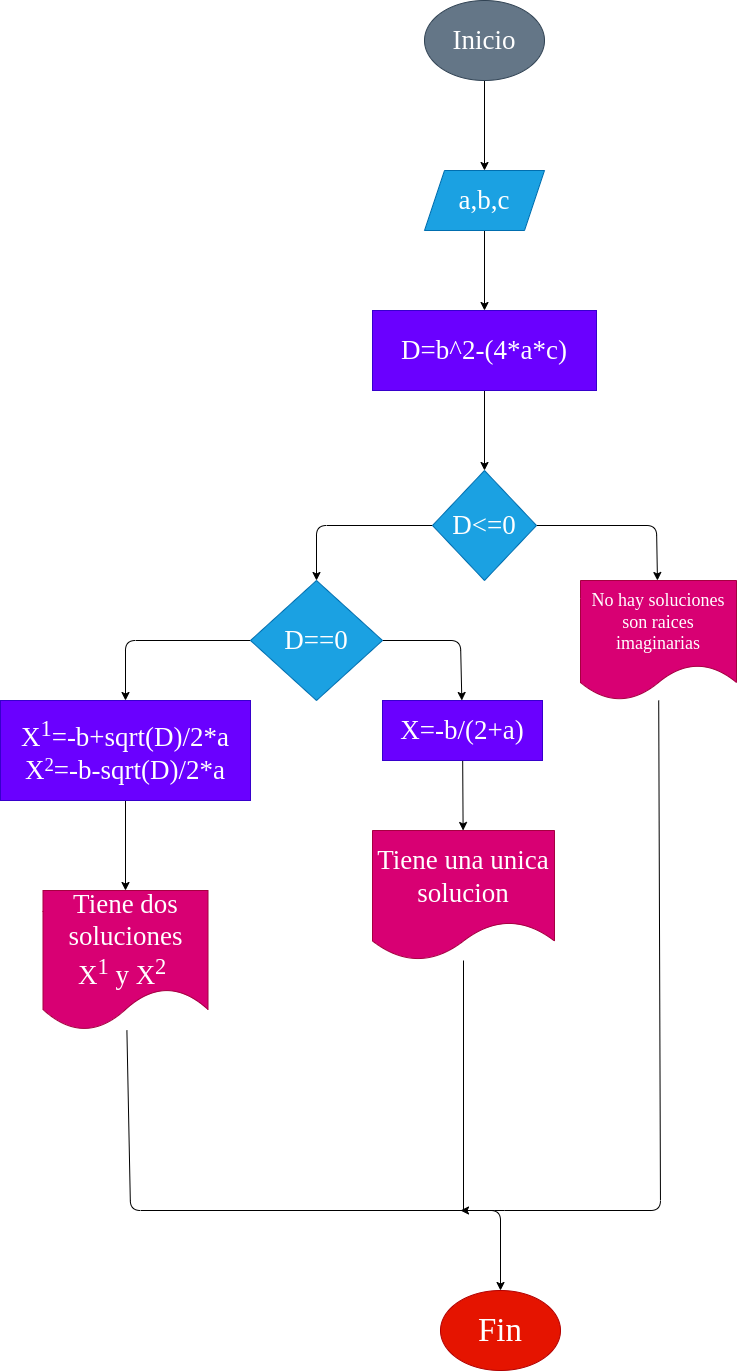

The diagram above was exported from draw.io. Its source (the exported page's mxGraphModel, read from the mxfile embedded in the PNG):
<mxGraphModel dx="1249" dy="304" grid="1" gridSize="10" guides="1" tooltips="1" connect="1" arrows="1" fold="1" page="1" pageScale="1" pageWidth="827" pageHeight="1169" math="1" shadow="0">
  <root>
    <mxCell id="0" />
    <mxCell id="1" parent="0" />
    <mxCell id="4" value="" style="edgeStyle=none;html=1;fontFamily=Comic Sans MS;fontSize=27;" parent="1" source="2" target="3" edge="1">
      <mxGeometry relative="1" as="geometry" />
    </mxCell>
    <mxCell id="2" value="Inicio" style="ellipse;whiteSpace=wrap;html=1;fillColor=#647687;fontColor=#ffffff;strokeColor=#314354;fontFamily=Comic Sans MS;fontSize=27;" parent="1" vertex="1">
      <mxGeometry x="354" y="30" width="120" height="80" as="geometry" />
    </mxCell>
    <mxCell id="6" value="" style="edgeStyle=none;html=1;fontFamily=Comic Sans MS;fontSize=27;" parent="1" source="3" target="5" edge="1">
      <mxGeometry relative="1" as="geometry" />
    </mxCell>
    <mxCell id="3" value="a,b,c" style="shape=parallelogram;perimeter=parallelogramPerimeter;whiteSpace=wrap;html=1;fixedSize=1;fontSize=27;fontFamily=Comic Sans MS;fillColor=#1ba1e2;strokeColor=#006EAF;fontColor=#ffffff;" parent="1" vertex="1">
      <mxGeometry x="354" y="200" width="120" height="60" as="geometry" />
    </mxCell>
    <mxCell id="8" value="" style="edgeStyle=none;html=1;fontFamily=Comic Sans MS;fontSize=27;" parent="1" source="5" target="7" edge="1">
      <mxGeometry relative="1" as="geometry" />
    </mxCell>
    <mxCell id="5" value="D=b^2-(4*a*c)" style="whiteSpace=wrap;html=1;fontSize=27;fontFamily=Comic Sans MS;fillColor=#6a00ff;strokeColor=#3700CC;fontColor=#ffffff;" parent="1" vertex="1">
      <mxGeometry x="302" y="340" width="224" height="80" as="geometry" />
    </mxCell>
    <mxCell id="10" value="" style="edgeStyle=none;html=1;fontFamily=Comic Sans MS;fontSize=27;" parent="1" source="7" target="9" edge="1">
      <mxGeometry relative="1" as="geometry">
        <Array as="points">
          <mxPoint x="586" y="555" />
        </Array>
      </mxGeometry>
    </mxCell>
    <mxCell id="12" value="" style="edgeStyle=none;html=1;fontFamily=Comic Sans MS;fontSize=27;" parent="1" source="7" target="11" edge="1">
      <mxGeometry relative="1" as="geometry">
        <Array as="points">
          <mxPoint x="246" y="555" />
        </Array>
      </mxGeometry>
    </mxCell>
    <mxCell id="7" value="D&amp;lt;=0" style="rhombus;whiteSpace=wrap;html=1;fontSize=27;fontFamily=Comic Sans MS;fillColor=#1ba1e2;strokeColor=#006EAF;fontColor=#ffffff;" parent="1" vertex="1">
      <mxGeometry x="362" y="500" width="104" height="110" as="geometry" />
    </mxCell>
    <mxCell id="26" style="edgeStyle=none;html=1;fontFamily=Comic Sans MS;fontSize=18;" parent="1" source="9" edge="1">
      <mxGeometry relative="1" as="geometry">
        <Array as="points">
          <mxPoint x="590" y="1240" />
          <mxPoint x="424" y="1240" />
        </Array>
        <mxPoint x="390" y="1240" as="targetPoint" />
      </mxGeometry>
    </mxCell>
    <mxCell id="9" value="No hay soluciones son raices imaginarias" style="shape=document;whiteSpace=wrap;html=1;boundedLbl=1;fontSize=18;fontFamily=Comic Sans MS;fillColor=#d80073;strokeColor=#A50040;fontColor=#ffffff;" parent="1" vertex="1">
      <mxGeometry x="510" y="610" width="156" height="120" as="geometry" />
    </mxCell>
    <mxCell id="14" value="" style="edgeStyle=none;html=1;fontFamily=Comic Sans MS;fontSize=18;" parent="1" source="11" target="13" edge="1">
      <mxGeometry relative="1" as="geometry">
        <Array as="points">
          <mxPoint x="390" y="670" />
        </Array>
      </mxGeometry>
    </mxCell>
    <mxCell id="16" value="" style="edgeStyle=none;html=1;fontFamily=Comic Sans MS;fontSize=18;" parent="1" source="11" target="15" edge="1">
      <mxGeometry relative="1" as="geometry">
        <Array as="points">
          <mxPoint x="55" y="670" />
        </Array>
      </mxGeometry>
    </mxCell>
    <mxCell id="11" value="D==0" style="rhombus;whiteSpace=wrap;html=1;fontSize=27;fontFamily=Comic Sans MS;fillColor=#1ba1e2;strokeColor=#006EAF;fontColor=#ffffff;" parent="1" vertex="1">
      <mxGeometry x="180" y="610" width="132" height="120" as="geometry" />
    </mxCell>
    <mxCell id="22" value="" style="edgeStyle=none;html=1;fontFamily=Comic Sans MS;fontSize=18;" parent="1" source="13" target="21" edge="1">
      <mxGeometry relative="1" as="geometry" />
    </mxCell>
    <mxCell id="13" value="X=-b/(2+a)" style="whiteSpace=wrap;html=1;fontSize=27;fontFamily=Comic Sans MS;fillColor=#6a00ff;strokeColor=#3700CC;fontColor=#ffffff;" parent="1" vertex="1">
      <mxGeometry x="312" y="730" width="160" height="60" as="geometry" />
    </mxCell>
    <mxCell id="20" value="" style="edgeStyle=none;html=1;fontFamily=Comic Sans MS;fontSize=18;" parent="1" source="15" target="19" edge="1">
      <mxGeometry relative="1" as="geometry" />
    </mxCell>
    <mxCell id="15" value="X&lt;sup&gt;1&lt;/sup&gt;=-b+sqrt(D)/2*a&lt;br&gt;X&lt;span style=&quot;font-size: 22.5px&quot;&gt;&lt;sup&gt;2&lt;/sup&gt;&lt;/span&gt;=-b-sqrt(D)/2*a" style="whiteSpace=wrap;html=1;fontSize=27;fontFamily=Comic Sans MS;fillColor=#6a00ff;strokeColor=#3700CC;fontColor=#ffffff;" parent="1" vertex="1">
      <mxGeometry x="-70" y="730" width="250" height="100" as="geometry" />
    </mxCell>
    <mxCell id="24" style="edgeStyle=none;html=1;entryX=0.5;entryY=0;entryDx=0;entryDy=0;fontFamily=Comic Sans MS;fontSize=18;" parent="1" source="19" target="23" edge="1">
      <mxGeometry relative="1" as="geometry">
        <Array as="points">
          <mxPoint x="60" y="1240" />
          <mxPoint x="430" y="1240" />
        </Array>
      </mxGeometry>
    </mxCell>
    <mxCell id="19" value="Tiene dos soluciones X&lt;sup&gt;1&lt;/sup&gt;&amp;nbsp;y X&lt;sup&gt;2&lt;/sup&gt;&amp;nbsp;" style="shape=document;whiteSpace=wrap;html=1;boundedLbl=1;fontSize=27;fontFamily=Comic Sans MS;fillColor=#d80073;strokeColor=#A50040;fontColor=#ffffff;" parent="1" vertex="1">
      <mxGeometry x="-27.5" y="920" width="165" height="140" as="geometry" />
    </mxCell>
    <mxCell id="21" value="Tiene una unica solucion" style="shape=document;whiteSpace=wrap;html=1;boundedLbl=1;fontSize=27;fontFamily=Comic Sans MS;fillColor=#d80073;strokeColor=#A50040;fontColor=#ffffff;" parent="1" vertex="1">
      <mxGeometry x="302" y="860" width="182" height="130" as="geometry" />
    </mxCell>
    <mxCell id="23" value="Fin" style="ellipse;whiteSpace=wrap;html=1;fontFamily=Comic Sans MS;fontSize=33;fillColor=#e51400;fontColor=#ffffff;strokeColor=#B20000;" parent="1" vertex="1">
      <mxGeometry x="370" y="1320" width="120" height="80" as="geometry" />
    </mxCell>
    <mxCell id="27" value="" style="endArrow=none;html=1;" edge="1" parent="1" target="21">
      <mxGeometry width="50" height="50" relative="1" as="geometry">
        <mxPoint x="393" y="1240" as="sourcePoint" />
        <mxPoint x="400" y="1060" as="targetPoint" />
      </mxGeometry>
    </mxCell>
  </root>
</mxGraphModel>